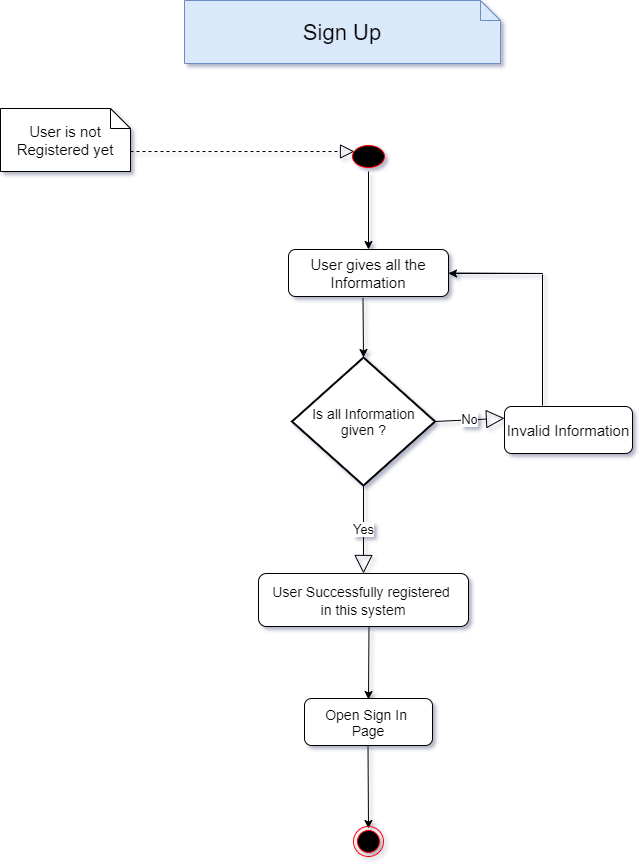

The diagram above was exported from draw.io. Its source (the exported page's mxGraphModel, read from the mxfile embedded in the PNG):
<mxGraphModel dx="1019" dy="492" grid="1" gridSize="10" guides="1" tooltips="1" connect="1" arrows="1" fold="1" page="1" pageScale="1" pageWidth="827" pageHeight="1169" background="#ffffff" math="0" shadow="1">
  <root>
    <mxCell id="0" />
    <mxCell id="1" parent="0" />
    <mxCell id="GL3FO_58xHhXgn8-ZR1g-19" value="&lt;font style=&quot;font-size: 22px&quot;&gt;Sign Up&lt;/font&gt;" style="shape=note;size=20;whiteSpace=wrap;html=1;fillColor=#dae8fc;strokeColor=#6c8ebf;" vertex="1" parent="1">
      <mxGeometry x="246" y="117" width="316" height="63" as="geometry" />
    </mxCell>
    <mxCell id="GL3FO_58xHhXgn8-ZR1g-20" value="&lt;font style=&quot;font-size: 15px&quot;&gt;User is not Registered yet&lt;/font&gt;" style="shape=note;size=20;whiteSpace=wrap;html=1;" vertex="1" parent="1">
      <mxGeometry x="62" y="225" width="130" height="63" as="geometry" />
    </mxCell>
    <mxCell id="GL3FO_58xHhXgn8-ZR1g-28" value="" style="endArrow=block;dashed=1;endFill=0;endSize=12;html=1;" edge="1" parent="1">
      <mxGeometry width="160" relative="1" as="geometry">
        <mxPoint x="192" y="268" as="sourcePoint" />
        <mxPoint x="416" y="268" as="targetPoint" />
      </mxGeometry>
    </mxCell>
    <mxCell id="GL3FO_58xHhXgn8-ZR1g-36" value="&lt;font&gt;&lt;font style=&quot;font-size: 15px&quot;&gt;User gives all the Information&lt;/font&gt;&lt;br&gt;&lt;/font&gt;" style="shape=rect;html=1;rounded=1;whiteSpace=wrap;align=center;" vertex="1" parent="1">
      <mxGeometry x="350" y="366" width="160" height="47" as="geometry" />
    </mxCell>
    <mxCell id="GL3FO_58xHhXgn8-ZR1g-39" value="" style="endArrow=classic;html=1;entryX=0.5;entryY=0;entryDx=0;entryDy=0;entryPerimeter=0;" edge="1" parent="1" target="GL3FO_58xHhXgn8-ZR1g-43">
      <mxGeometry width="50" height="50" relative="1" as="geometry">
        <mxPoint x="424.5" y="415" as="sourcePoint" />
        <mxPoint x="424.5" y="499" as="targetPoint" />
      </mxGeometry>
    </mxCell>
    <mxCell id="GL3FO_58xHhXgn8-ZR1g-41" value="" style="endArrow=classic;html=1;exitX=1;exitY=0.5;exitDx=0;exitDy=0;" edge="1" parent="1" source="GL3FO_58xHhXgn8-ZR1g-36">
      <mxGeometry width="50" height="50" relative="1" as="geometry">
        <mxPoint x="669" y="345" as="sourcePoint" />
        <mxPoint x="510" y="390" as="targetPoint" />
        <Array as="points">
          <mxPoint x="609" y="390" />
        </Array>
      </mxGeometry>
    </mxCell>
    <mxCell id="GL3FO_58xHhXgn8-ZR1g-43" value="&lt;span style=&quot;font-size: 14px&quot;&gt;Is all Information&lt;br&gt;given ?&lt;br&gt;&lt;/span&gt;" style="strokeWidth=2;html=1;shape=mxgraph.flowchart.decision;whiteSpace=wrap;" vertex="1" parent="1">
      <mxGeometry x="353.5" y="474" width="143" height="128" as="geometry" />
    </mxCell>
    <mxCell id="GL3FO_58xHhXgn8-ZR1g-45" value="No" style="endArrow=block;endSize=16;endFill=0;html=1;entryX=0;entryY=0.25;entryDx=0;entryDy=0;exitX=1;exitY=0.5;exitDx=0;exitDy=0;exitPerimeter=0;fontSize=13;" edge="1" parent="1" source="GL3FO_58xHhXgn8-ZR1g-43" target="GL3FO_58xHhXgn8-ZR1g-46">
      <mxGeometry width="160" relative="1" as="geometry">
        <mxPoint x="487" y="547" as="sourcePoint" />
        <mxPoint x="574" y="551" as="targetPoint" />
      </mxGeometry>
    </mxCell>
    <mxCell id="GL3FO_58xHhXgn8-ZR1g-46" value="&lt;font style=&quot;font-size: 15px&quot;&gt;Invalid Information&lt;/font&gt;" style="shape=rect;html=1;rounded=1;whiteSpace=wrap;align=center;" vertex="1" parent="1">
      <mxGeometry x="566" y="523" width="128" height="47" as="geometry" />
    </mxCell>
    <mxCell id="GL3FO_58xHhXgn8-ZR1g-51" value="" style="endArrow=none;html=1;" edge="1" parent="1">
      <mxGeometry width="50" height="50" relative="1" as="geometry">
        <mxPoint x="604" y="522" as="sourcePoint" />
        <mxPoint x="604" y="391" as="targetPoint" />
      </mxGeometry>
    </mxCell>
    <mxCell id="GL3FO_58xHhXgn8-ZR1g-54" value="Yes" style="endArrow=block;endSize=16;endFill=0;html=1;exitX=0.5;exitY=1;exitDx=0;exitDy=0;exitPerimeter=0;fontSize=13;entryX=0.5;entryY=0;entryDx=0;entryDy=0;" edge="1" parent="1" source="GL3FO_58xHhXgn8-ZR1g-43" target="GL3FO_58xHhXgn8-ZR1g-55">
      <mxGeometry width="160" relative="1" as="geometry">
        <mxPoint x="428" y="655.25" as="sourcePoint" />
        <mxPoint x="425" y="686" as="targetPoint" />
      </mxGeometry>
    </mxCell>
    <mxCell id="GL3FO_58xHhXgn8-ZR1g-55" value="&lt;span style=&quot;font-size: 14px&quot;&gt;User&amp;nbsp;&lt;/span&gt;&lt;span style=&quot;font-size: 14px&quot;&gt;Successfully&amp;nbsp;&lt;/span&gt;&lt;span style=&quot;font-size: 14px&quot;&gt;registered&amp;nbsp;&lt;/span&gt;&lt;br style=&quot;font-size: 14px&quot;&gt;&lt;span style=&quot;font-size: 14px&quot;&gt;in this&amp;nbsp;&lt;/span&gt;&lt;span style=&quot;font-size: 14px&quot;&gt;system&lt;/span&gt;" style="shape=rect;html=1;rounded=1;whiteSpace=wrap;align=center;" vertex="1" parent="1">
      <mxGeometry x="320" y="690" width="210" height="53" as="geometry" />
    </mxCell>
    <mxCell id="GL3FO_58xHhXgn8-ZR1g-56" value="" style="endArrow=classic;html=1;entryX=0.5;entryY=0;entryDx=0;entryDy=0;entryPerimeter=0;" edge="1" parent="1">
      <mxGeometry width="50" height="50" relative="1" as="geometry">
        <mxPoint x="430.5" y="743" as="sourcePoint" />
        <mxPoint x="430" y="816" as="targetPoint" />
      </mxGeometry>
    </mxCell>
    <mxCell id="GL3FO_58xHhXgn8-ZR1g-57" value="&lt;font style=&quot;font-size: 14px&quot;&gt;Open Sign In &lt;br&gt;Page&lt;/font&gt;" style="shape=rect;html=1;rounded=1;whiteSpace=wrap;align=center;" vertex="1" parent="1">
      <mxGeometry x="366" y="815" width="128" height="47" as="geometry" />
    </mxCell>
    <mxCell id="GL3FO_58xHhXgn8-ZR1g-59" value="" style="endArrow=classic;html=1;entryX=0.5;entryY=0;entryDx=0;entryDy=0;entryPerimeter=0;" edge="1" parent="1">
      <mxGeometry width="50" height="50" relative="1" as="geometry">
        <mxPoint x="429.5" y="862" as="sourcePoint" />
        <mxPoint x="430" y="945" as="targetPoint" />
      </mxGeometry>
    </mxCell>
    <mxCell id="GL3FO_58xHhXgn8-ZR1g-64" value="" style="ellipse;html=1;shape=startState;fillColor=#000000;strokeColor=#ff0000;rounded=0;sketch=0;" vertex="1" parent="1">
      <mxGeometry x="410" y="258" width="40" height="30" as="geometry" />
    </mxCell>
    <mxCell id="GL3FO_58xHhXgn8-ZR1g-67" value="" style="endArrow=classic;html=1;entryX=0.5;entryY=0;entryDx=0;entryDy=0;" edge="1" parent="1" source="GL3FO_58xHhXgn8-ZR1g-64" target="GL3FO_58xHhXgn8-ZR1g-36">
      <mxGeometry width="50" height="50" relative="1" as="geometry">
        <mxPoint x="330" y="350" as="sourcePoint" />
        <mxPoint x="380" y="300" as="targetPoint" />
        <Array as="points" />
      </mxGeometry>
    </mxCell>
    <mxCell id="GL3FO_58xHhXgn8-ZR1g-68" value="" style="ellipse;html=1;shape=endState;fillColor=#000000;strokeColor=#ff0000;rounded=0;sketch=0;fontSize=13;fontColor=#140D19;" vertex="1" parent="1">
      <mxGeometry x="415" y="943" width="30" height="30" as="geometry" />
    </mxCell>
  </root>
</mxGraphModel>